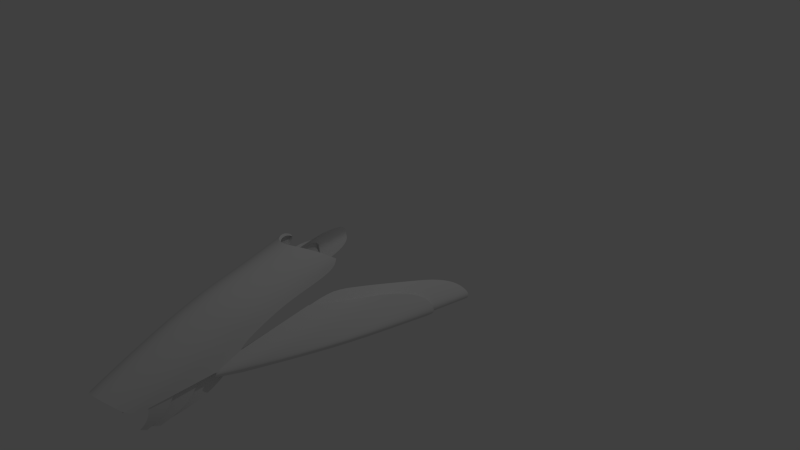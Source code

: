 # Source: Vasudan_Destroyer_Wubalub.blend  (saved by Blender 2.74.0; exported with 4.5.12 LTS)
import bpy
from mathutils import Matrix  # noqa: F401  (used for matrix-valued properties, if any)

bpy.ops.wm.read_factory_settings(use_empty=True)
scene = bpy.context.scene
scene.name = 'Scene'

# ---- collections
col_collection_1 = bpy.data.collections.new('Collection 1'); scene.collection.children.link(col_collection_1)

# ---- materials (node trees are filled in below, after node groups)
mat_material = bpy.data.materials.new('Material')
mat_material.alpha_threshold = 0.0
mat_material.use_transparent_shadow = False
mat_material.roughness = 0.5
mat_material.line_color = (0.0, 0.0, 0.0, 1.0)

# ---- material node trees

# ---- world
world_world = bpy.data.worlds.new('World'); scene.world = world_world
world_world.color = (0.05088, 0.05088, 0.05088)
world_world.use_sun_shadow = False
world_world.sun_shadow_jitter_overblur = 0.0
world_world.cycles.sampling_method = 'MANUAL'
world_world.cycles.sample_map_resolution = 256

# ---- cameras
cam_camera = bpy.data.cameras.new('Camera')
cam_camera.clip_end = 100.0
cam_camera.lens = 35.0
cam_camera.sensor_width = 32.0
cam_camera.sensor_height = 18.0
cam_camera.ortho_scale = 7.314
cam_camera.dof.focus_distance = 0.0
cam_camera.dof.aperture_fstop = 128.0

# ---- lights
light_lamp = bpy.data.lights.new('Lamp', 'POINT')
light_lamp.transmission_factor = 0.0
light_lamp.cutoff_distance = 30.0
light_lamp.energy = 100.0
light_lamp.shadow_buffer_clip_start = 1.001
light_lamp.shadow_soft_size = 0.1
light_lamp.shadow_maximum_resolution = 0.006
light_lamp.use_absolute_resolution = True
light_lamp.cycles.use_multiple_importance_sampling = False

# ---- meshes
me_cube = bpy.data.meshes.new('Cube')
me_cube.from_pydata([(0.3165, -3.228, -0.2085), (0.2638, -3.665, -0.3907), (0.2062, -3.761, -0.282), (0.09416, -3.867, -0.1777), (0.0, -3.896, -0.1576), (0.0, -3.459, 0.04943), (0.0, -2.4, 0.4569), (0.0, -1.443, 0.6884), (0.2449, -3.324, -0.09171), (0.1037, -3.429, 0.02003), (0.3892, -2.165, 0.1309), (0.3039, -2.261, 0.2754), (0.1381, -2.367, 0.4175), (0.4403, -0.9611, 0.473), (0.3603, -1.102, 0.572), (0.1741, -1.32, 0.6667), (0.4138, -2.331, -0.1582), (0.7828, -1.081, -0.03178), (0.5143, -2.331, -0.2301), (0.3724, -2.331, -0.4805), (0.7421, -1.253, -0.4805), (0.0, -2.954, 0.2645), (0.2648, -2.817, 0.1037), (0.3515, -2.721, -0.02659), (0.1204, -2.923, 0.2302), (0.3818, -2.644, -0.3811), (0.4364, -2.644, -0.3098), (0.4102, -2.648, -0.2914), (0.4054, -2.695, -0.3439), (0.5515, -2.331, -0.3098), (0.5111, -2.331, -0.3811), (0.5458, -2.331, -0.3439), (0.902, -1.086, -0.2673), (0.8808, -1.253, -0.3811), (0.9099, -1.204, -0.3314), (1.103, -0.05985, -0.2137), (1.116, -0.02877, -0.3811), (1.135, -0.03787, -0.3168), (0.2835, -3.548, -0.4281), (0.2983, -3.439, -0.42), (0.4138, -2.305, -0.1197), (0.4138, -2.196, -0.04723), (0.4138, -1.824, 0.1178), (0.4138, -1.533, 0.2019), (0.4447, -0.9983, 0.337), (0.0, -1.922, 0.5726), (0.3321, -1.676, 0.4007), (0.3984, -1.556, 0.2769), (0.1561, -1.856, 0.5244), (0.3642, -2.443, 0.05213), (0.0, -2.677, 0.3607), (0.2844, -2.539, 0.1895), (0.1292, -2.645, 0.3238), (0.3562, -3.044, -0.3557), (0.8404, -0.6388, 0.02549), (0.495, -1.443, 0.07045), (0.6214, -1.192, 0.05554), (0.6731, -1.071, 0.0456), (1.019, -0.1714, -0.09559), (0.9218, -0.4087, -0.01844), (0.4678, -1.434, 0.03804), (1.077, -0.03378, -0.3754), (0.7253, -1.184, -0.4688), (0.3596, -2.251, -0.4688), (1.076, -0.05168, -0.2474), (0.8132, -0.6306, -0.005537), (0.5942, -1.184, 0.02313), (0.6459, -1.063, 0.01319), (0.9916, -0.1632, -0.128), (0.8946, -0.4005, -0.05036), (0.0, -1.427, 0.6652), (0.4067, -0.9572, 0.4531), (0.3267, -1.097, 0.5532), (0.1404, -1.316, 0.6468), (0.3801, -2.327, -0.1781), (0.3801, -2.301, -0.1396), (0.3801, -2.192, -0.06712), (0.3801, -1.822, 0.09625), (0.3801, -1.529, 0.182), (0.4111, -0.9944, 0.3172), (1.04, -0.1276, -0.4226), (0.9318, -0.4173, -0.4598), (1.095, -0.04234, -0.3149), (1.005, -0.1267, -0.4144), (0.9035, -0.3989, -0.4494), (0.4775, -1.062, 0.1164), (1.169, 0.5285, -0.3749), (0.7699, -0.7781, -0.4671), (0.3546, -1.989, -0.4671), (1.168, 0.5081, -0.2509), (0.8832, -0.1534, 0.03031), (0.621, -0.7779, 0.09832), (0.6797, -0.6402, 0.08988), (1.072, 0.3814, -0.11), (0.9622, 0.112, -0.01778), (1.19, 0.5188, -0.3152), (1.087, 0.423, -0.4134), (0.9723, 0.1138, -0.4479), (0.2505, -3.656, -0.3985), (0.1928, -3.752, -0.2898), (0.0808, -3.858, -0.1855), (0.0, -3.887, -0.1678), (0.3969, -2.639, -0.2992), (0.2702, -3.539, -0.4359), (0.2849, -3.43, -0.4278), (0.3429, -3.034, -0.3635), (0.2703, -3.438, -0.5382), (0.2358, -3.475, -0.647), (0.1992, -3.524, -0.7119), (0.2102, -3.453, -0.7477), (0.2591, -3.349, -0.6681), (0.3032, -3.233, -0.5577), (0.318, -3.138, -0.379), (0.195, -3.436, -0.7168), (0.2316, -3.343, -0.6455), (0.2647, -3.24, -0.5466), (0.2778, -3.154, -0.3851), (0.2207, -3.302, -0.7688), (0.277, -3.141, -0.6817), (0.3127, -2.963, -0.561), (0.3287, -2.815, -0.3284), (0.1995, -3.267, -0.7207), (0.2367, -3.13, -0.6462), (0.2703, -2.977, -0.5427), (0.2841, -2.85, -0.3358), (0.2087, -3.145, -0.7444), (0.2705, -2.921, -0.6699), (0.304, -2.673, -0.5664), (0.3178, -2.467, -0.4127)], [], [(46, 47, 13, 14), (2, 1, 0, 8), (48, 46, 14, 15), (3, 2, 8, 9), (51, 49, 10, 11), (52, 51, 11, 12), (4, 3, 9, 5), (50, 52, 12, 6), (45, 48, 15, 7), (16, 27, 26, 18), (30, 19, 20, 33), (33, 20, 81, 80, 36), (56, 57, 67, 66), (30, 25, 19), (58, 35, 64, 68), (29, 32, 17, 18), (5, 9, 24, 21), (9, 8, 22, 24), (8, 0, 23, 22), (28, 26, 27), (29, 26, 28, 31), (31, 28, 25, 30), (32, 29, 31, 34), (34, 31, 30, 33), (35, 32, 34, 37), (37, 34, 33, 36), (29, 18, 26), (6, 12, 48, 45), (12, 11, 46, 48), (11, 10, 47, 46), (13, 47, 43, 44), (43, 47, 10, 42), (21, 24, 52, 50), (24, 22, 51, 52), (22, 23, 49, 51), (10, 49, 41, 42), (41, 49, 23, 40), (27, 16, 40, 23), (23, 0, 53), (39, 0, 38), (0, 1, 38), (53, 27, 23), (0, 39, 53), (59, 58, 68, 69), (54, 59, 69, 65), (16, 18, 17, 56, 55), (17, 54, 57, 56), (32, 35, 58, 59, 54, 17), (37, 36, 61, 82), (81, 20, 62, 84), (80, 81, 84, 83), (36, 80, 83, 61), (57, 54, 65, 67), (55, 56, 66, 60), (13, 44, 79, 71), (44, 43, 78, 79), (43, 42, 77, 78), (42, 41, 76, 77), (41, 40, 75, 76), (40, 16, 74, 75), (7, 15, 73, 70), (14, 13, 71, 72), (15, 14, 72, 73), (16, 55, 60, 74), (20, 19, 63, 62), (37, 82, 64, 35), (64, 82, 95, 89), (65, 69, 94, 90), (69, 68, 93, 94), (68, 64, 89, 93), (66, 67, 92, 91), (67, 65, 90, 92), (60, 66, 91, 85), (83, 84, 97, 96), (62, 63, 88, 87), (84, 62, 87, 97), (82, 61, 86, 95), (61, 83, 96, 86), (53, 39, 104, 105), (27, 53, 105, 102), (39, 38, 103, 104), (38, 1, 98, 103), (3, 4, 101, 100), (1, 2, 99, 98), (2, 3, 100, 99), (112, 104, 106, 111), (106, 107, 110, 111), (108, 109, 110, 107), (112, 111, 115, 116), (111, 110, 114, 115), (110, 109, 113, 114), (116, 115, 119, 120), (115, 114, 118, 119), (114, 113, 117, 118), (120, 119, 123, 124), (119, 118, 122, 123), (118, 117, 121, 122), (124, 123, 127, 128), (123, 122, 126, 127), (122, 121, 125, 126)])
me_cube.polygons.foreach_set('use_smooth', [True] * 100)
_k = {(2, 3): 1.0, (1, 2): 1.0, (3, 4): 1.0, (14, 15): 1.0, (13, 14): 1.0, (7, 15): 1.0, (19, 20): 1.0, (25, 28): 1.0, (27, 28): 1.0, (35, 37): 1.0, (36, 37): 1.0, (16, 27): 1.0, (19, 25): 1.0, (1, 38): 1.0, (38, 39): 1.0, (16, 40): 1.0, (27, 53): 1.0, (40, 41): 1.0, (41, 42): 1.0, (42, 43): 1.0, (43, 44): 1.0, (13, 44): 1.0, (39, 53): 1.0, (16, 55): 1.0, (55, 56): 1.0, (54, 57): 1.0, (56, 57): 1.0, (35, 58): 1.0, (58, 59): 1.0, (54, 59): 1.0, (61, 83): 1.0, (61, 82): 1.0, (62, 84): 1.0, (62, 63): 1.0, (83, 84): 1.0, (60, 66): 1.0, (65, 67): 1.0, (66, 67): 1.0, (64, 68): 1.0, (68, 69): 1.0, (65, 69): 1.0, (55, 60): 1.0, (72, 73): 1.0, (71, 72): 1.0, (70, 73): 1.0, (74, 75): 1.0, (75, 76): 1.0, (76, 77): 1.0, (77, 78): 1.0, (78, 79): 1.0, (71, 79): 1.0, (16, 74): 1.0, (13, 71): 1.0, (60, 74): 1.0, (36, 80): 1.0, (80, 81): 1.0, (20, 81): 1.0, (64, 82): 1.0, (86, 96): 1.0, (86, 95): 1.0, (87, 97): 1.0, (87, 88): 1.0, (96, 97): 1.0, (85, 91): 1.0, (90, 92): 1.0, (91, 92): 1.0, (89, 93): 1.0, (93, 94): 1.0, (90, 94): 1.0, (89, 95): 1.0, (99, 100): 1.0, (98, 99): 1.0, (100, 101): 1.0, (98, 103): 1.0, (103, 104): 1.0, (102, 105): 1.0, (104, 105): 1.0, (104, 106): 1.0, (106, 107): 1.0, (107, 108): 1.0, (108, 109): 1.0, (109, 110): 1.0, (110, 111): 1.0, (111, 112): 1.0, (104, 112): 1.0, (113, 114): 1.0, (114, 115): 1.0, (115, 116): 1.0, (112, 116): 1.0, (109, 113): 1.0, (117, 118): 1.0, (118, 119): 1.0, (119, 120): 1.0, (116, 120): 1.0, (113, 117): 1.0, (121, 122): 1.0, (122, 123): 1.0, (123, 124): 1.0, (120, 124): 1.0, (117, 121): 1.0, (125, 126): 1.0, (126, 127): 1.0, (127, 128): 1.0, (124, 128): 1.0, (121, 125): 1.0}
me_cube.attributes.new('crease_edge', 'FLOAT', 'EDGE').data.foreach_set('value', [_k.get((min(e.vertices), max(e.vertices)), 0.0) for e in me_cube.edges])
me_cube.materials.append(mat_material)
me_cube.use_remesh_preserve_volume = False
me_cube.use_remesh_preserve_attributes = False
me_cube.use_mirror_vertex_groups = False
me_cube.update()

# ---- objects
ob_cube = bpy.data.objects.new('Cube', me_cube)
ob_lamp = bpy.data.objects.new('Lamp', light_lamp)
ob_camera = bpy.data.objects.new('Camera', cam_camera)

# ---- transforms, parenting, visibility, modifiers, constraints
ob_cube.location = (0.0, 0.0, 0.0)
ob_cube.lock_rotations_4d = False
ob_cube.empty_display_type = 'ARROWS'
ob_cube.lineart.crease_threshold = 0.0
_m = ob_cube.modifiers.new('Mirror', 'MIRROR')
_m.use_clip = True
_m = ob_cube.modifiers.new('Subsurf', 'SUBSURF')
_m.uv_smooth = 'PRESERVE_CORNERS'
_m.quality = 2
_m.show_only_control_edges = False
_m = ob_cube.modifiers.new('EdgeSplit', 'EDGE_SPLIT')
ob_lamp.location = (4.076, 1.005, 5.904)
ob_lamp.rotation_euler = (0.6503, 0.05522, 1.866)
ob_lamp.lock_rotations_4d = False
ob_lamp.empty_display_type = 'ARROWS'
ob_lamp.color = (0.0, 0.0, 0.0, 0.0)
ob_lamp.lineart.crease_threshold = 0.0
ob_camera.location = (7.481, -6.508, 5.344)
ob_camera.rotation_euler = (1.109, 0.01082, 0.8149)
ob_camera.lock_rotations_4d = False
ob_camera.empty_display_type = 'ARROWS'
ob_camera.color = (0.0, 0.0, 0.0, 0.0)
ob_camera.display_type = 'WIRE'
ob_camera.lineart.crease_threshold = 0.0

# ---- collection membership
col_collection_1.objects.link(ob_cube)
col_collection_1.objects.link(ob_lamp)
col_collection_1.objects.link(ob_camera)

# ---- scene / render settings (as saved in the file)
scene.camera = ob_camera
scene.frame_start = 1; scene.frame_end = 250; scene.frame_set(1)
scene.render.engine = 'BLENDER_EEVEE_NEXT'
scene.render.resolution_percentage = 50
scene.render.dither_intensity = 0.0
scene.cycles.use_denoising = False
scene.cycles.samples = 10
scene.cycles.sampling_pattern = 'TABULATED_SOBOL'
scene.cycles.light_sampling_threshold = 0.0
scene.cycles.use_adaptive_sampling = False
scene.cycles.use_light_tree = False
scene.cycles.blur_glossy = 0.0
scene.cycles.pixel_filter_type = 'GAUSSIAN'
scene.cycles.sample_clamp_indirect = 0.0
scene.view_settings.view_transform = 'Standard'
bpy.context.view_layer.update()
